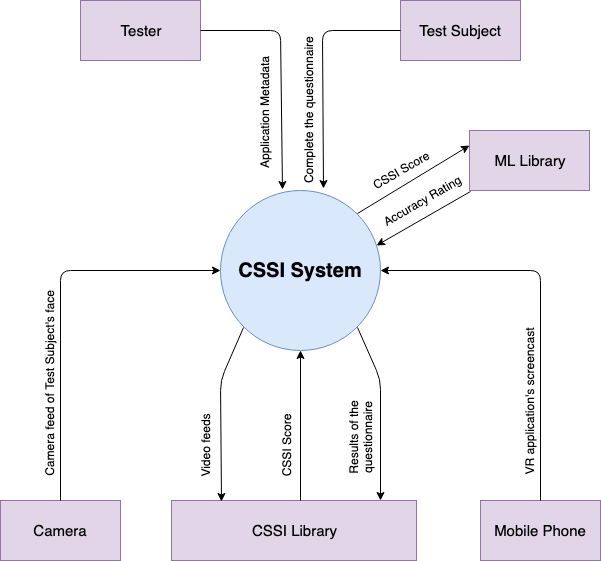

The diagram above was exported from draw.io. Its source (the exported page's mxGraphModel, read from the mxfile embedded in the PNG):
<mxGraphModel dx="1398" dy="899" grid="1" gridSize="10" guides="1" tooltips="1" connect="1" arrows="1" fold="1" page="1" pageScale="1" pageWidth="827" pageHeight="1169" math="0" shadow="0">
  <root>
    <mxCell id="0" />
    <mxCell id="1" parent="0" />
    <mxCell id="g2EHRon9JetEl0cgjzx7-1" value="&lt;font size=&quot;1&quot;&gt;&lt;b style=&quot;font-size: 20px&quot;&gt;CSSI System&lt;/b&gt;&lt;/font&gt;" style="ellipse;whiteSpace=wrap;html=1;aspect=fixed;fillColor=#dae8fc;strokeColor=#6c8ebf;" parent="1" vertex="1">
      <mxGeometry x="340" y="390" width="160" height="160" as="geometry" />
    </mxCell>
    <mxCell id="g2EHRon9JetEl0cgjzx7-3" value="Tester" style="rounded=0;whiteSpace=wrap;html=1;fontSize=15;fillColor=#e1d5e7;strokeColor=#9673a6;" parent="1" vertex="1">
      <mxGeometry x="200" y="200" width="120" height="60" as="geometry" />
    </mxCell>
    <mxCell id="g2EHRon9JetEl0cgjzx7-4" value="Test Subject" style="rounded=0;whiteSpace=wrap;html=1;fontSize=15;fillColor=#e1d5e7;strokeColor=#9673a6;" parent="1" vertex="1">
      <mxGeometry x="520" y="200" width="120" height="60" as="geometry" />
    </mxCell>
    <mxCell id="g2EHRon9JetEl0cgjzx7-5" value="ML Library" style="rounded=0;whiteSpace=wrap;html=1;fontSize=15;fillColor=#e1d5e7;strokeColor=#9673a6;" parent="1" vertex="1">
      <mxGeometry x="589" y="330" width="120" height="60" as="geometry" />
    </mxCell>
    <mxCell id="g2EHRon9JetEl0cgjzx7-6" value="CSSI Library" style="rounded=0;whiteSpace=wrap;html=1;fontSize=15;fillColor=#e1d5e7;strokeColor=#9673a6;" parent="1" vertex="1">
      <mxGeometry x="291" y="700" width="245" height="60" as="geometry" />
    </mxCell>
    <mxCell id="g2EHRon9JetEl0cgjzx7-7" value="Camera" style="rounded=0;whiteSpace=wrap;html=1;fontSize=15;fillColor=#e1d5e7;strokeColor=#9673a6;" parent="1" vertex="1">
      <mxGeometry x="120" y="700" width="120" height="60" as="geometry" />
    </mxCell>
    <mxCell id="g2EHRon9JetEl0cgjzx7-8" value="Mobile Phone" style="rounded=0;whiteSpace=wrap;html=1;fontSize=15;fillColor=#e1d5e7;strokeColor=#9673a6;" parent="1" vertex="1">
      <mxGeometry x="600" y="700" width="120" height="60" as="geometry" />
    </mxCell>
    <mxCell id="g2EHRon9JetEl0cgjzx7-11" value="" style="endArrow=classic;html=1;entryX=0;entryY=0.5;entryDx=0;entryDy=0;exitX=0.5;exitY=0;exitDx=0;exitDy=0;" parent="1" source="g2EHRon9JetEl0cgjzx7-7" target="g2EHRon9JetEl0cgjzx7-1" edge="1">
      <mxGeometry width="50" height="50" relative="1" as="geometry">
        <mxPoint x="140" y="700" as="sourcePoint" />
        <mxPoint x="190" y="650" as="targetPoint" />
        <Array as="points">
          <mxPoint x="180" y="470" />
        </Array>
      </mxGeometry>
    </mxCell>
    <mxCell id="g2EHRon9JetEl0cgjzx7-13" value="Camera feed of Test Subject's face" style="text;html=1;strokeColor=none;fillColor=none;align=center;verticalAlign=middle;whiteSpace=wrap;rounded=0;fontSize=12;rotation=-90;" parent="1" vertex="1">
      <mxGeometry x="73" y="573" width="192" height="20" as="geometry" />
    </mxCell>
    <mxCell id="g2EHRon9JetEl0cgjzx7-14" value="" style="endArrow=classic;html=1;exitX=0.5;exitY=0;exitDx=0;exitDy=0;entryX=1;entryY=0.5;entryDx=0;entryDy=0;" parent="1" source="g2EHRon9JetEl0cgjzx7-8" target="g2EHRon9JetEl0cgjzx7-1" edge="1">
      <mxGeometry width="50" height="50" relative="1" as="geometry">
        <mxPoint x="360" y="691" as="sourcePoint" />
        <mxPoint x="430" y="580" as="targetPoint" />
        <Array as="points">
          <mxPoint x="660" y="470" />
        </Array>
      </mxGeometry>
    </mxCell>
    <mxCell id="g2EHRon9JetEl0cgjzx7-15" value="VR application's screencast" style="text;html=1;strokeColor=none;fillColor=none;align=center;verticalAlign=middle;whiteSpace=wrap;rounded=0;fontSize=12;rotation=-90;" parent="1" vertex="1">
      <mxGeometry x="571" y="591" width="156" height="20" as="geometry" />
    </mxCell>
    <mxCell id="g2EHRon9JetEl0cgjzx7-17" value="" style="endArrow=classic;html=1;fontSize=12;entryX=0.204;entryY=0.017;entryDx=0;entryDy=0;entryPerimeter=0;exitX=0;exitY=1;exitDx=0;exitDy=0;" parent="1" source="g2EHRon9JetEl0cgjzx7-1" target="g2EHRon9JetEl0cgjzx7-6" edge="1">
      <mxGeometry width="50" height="50" relative="1" as="geometry">
        <mxPoint x="350" y="530" as="sourcePoint" />
        <mxPoint x="360" y="560" as="targetPoint" />
        <Array as="points">
          <mxPoint x="340" y="580" />
        </Array>
      </mxGeometry>
    </mxCell>
    <mxCell id="g2EHRon9JetEl0cgjzx7-18" value="Video feeds" style="text;html=1;strokeColor=none;fillColor=none;align=center;verticalAlign=middle;whiteSpace=wrap;rounded=0;fontSize=12;rotation=-90;" parent="1" vertex="1">
      <mxGeometry x="291" y="635" width="68" height="20" as="geometry" />
    </mxCell>
    <mxCell id="g2EHRon9JetEl0cgjzx7-21" value="" style="endArrow=classic;html=1;fontSize=12;exitX=1;exitY=1;exitDx=0;exitDy=0;" parent="1" source="g2EHRon9JetEl0cgjzx7-1" edge="1">
      <mxGeometry width="50" height="50" relative="1" as="geometry">
        <mxPoint x="519" y="540" as="sourcePoint" />
        <mxPoint x="500" y="700" as="targetPoint" />
        <Array as="points">
          <mxPoint x="500" y="579" />
        </Array>
      </mxGeometry>
    </mxCell>
    <mxCell id="g2EHRon9JetEl0cgjzx7-22" value="Results of the questionnaire" style="text;html=1;strokeColor=none;fillColor=none;align=center;verticalAlign=middle;whiteSpace=wrap;rounded=0;fontSize=12;rotation=-90;" parent="1" vertex="1">
      <mxGeometry x="417" y="627" width="125" height="20" as="geometry" />
    </mxCell>
    <mxCell id="g2EHRon9JetEl0cgjzx7-23" value="" style="endArrow=classic;html=1;fontSize=12;exitX=0.527;exitY=0;exitDx=0;exitDy=0;entryX=0.5;entryY=1;entryDx=0;entryDy=0;exitPerimeter=0;" parent="1" source="g2EHRon9JetEl0cgjzx7-6" target="g2EHRon9JetEl0cgjzx7-1" edge="1">
      <mxGeometry width="50" height="50" relative="1" as="geometry">
        <mxPoint x="411" y="550" as="sourcePoint" />
        <mxPoint x="450" y="650" as="targetPoint" />
        <Array as="points" />
      </mxGeometry>
    </mxCell>
    <mxCell id="g2EHRon9JetEl0cgjzx7-24" value="" style="endArrow=classic;html=1;fontSize=12;exitX=1;exitY=0.5;exitDx=0;exitDy=0;entryX=0.388;entryY=-0.006;entryDx=0;entryDy=0;entryPerimeter=0;" parent="1" source="g2EHRon9JetEl0cgjzx7-3" target="g2EHRon9JetEl0cgjzx7-1" edge="1">
      <mxGeometry width="50" height="50" relative="1" as="geometry">
        <mxPoint x="280" y="330" as="sourcePoint" />
        <mxPoint x="330" y="280" as="targetPoint" />
        <Array as="points">
          <mxPoint x="400" y="230" />
        </Array>
      </mxGeometry>
    </mxCell>
    <mxCell id="g2EHRon9JetEl0cgjzx7-25" value="Application Metadata" style="text;html=1;strokeColor=none;fillColor=none;align=center;verticalAlign=middle;whiteSpace=wrap;rounded=0;fontSize=12;rotation=-90;" parent="1" vertex="1">
      <mxGeometry x="326" y="303" width="116" height="20" as="geometry" />
    </mxCell>
    <mxCell id="g2EHRon9JetEl0cgjzx7-26" value="" style="endArrow=classic;html=1;fontSize=12;exitX=0;exitY=0.5;exitDx=0;exitDy=0;entryX=0.644;entryY=-0.012;entryDx=0;entryDy=0;entryPerimeter=0;" parent="1" source="g2EHRon9JetEl0cgjzx7-4" target="g2EHRon9JetEl0cgjzx7-1" edge="1">
      <mxGeometry width="50" height="50" relative="1" as="geometry">
        <mxPoint x="372" y="237.5" as="sourcePoint" />
        <mxPoint x="442" y="380" as="targetPoint" />
        <Array as="points">
          <mxPoint x="442" y="230" />
        </Array>
      </mxGeometry>
    </mxCell>
    <mxCell id="g2EHRon9JetEl0cgjzx7-27" value="Complete the questionnaire&amp;nbsp;&lt;br&gt;" style="text;html=1;strokeColor=none;fillColor=none;align=center;verticalAlign=middle;whiteSpace=wrap;rounded=0;fontSize=12;rotation=-90;" parent="1" vertex="1">
      <mxGeometry x="349" y="299" width="158" height="20" as="geometry" />
    </mxCell>
    <mxCell id="g2EHRon9JetEl0cgjzx7-28" value="CSSI Score&lt;br&gt;" style="text;html=1;strokeColor=none;fillColor=none;align=center;verticalAlign=middle;whiteSpace=wrap;rounded=0;fontSize=12;rotation=-90;" parent="1" vertex="1">
      <mxGeometry x="363" y="635" width="85" height="20" as="geometry" />
    </mxCell>
    <mxCell id="g2EHRon9JetEl0cgjzx7-29" value="" style="endArrow=classic;html=1;fontSize=12;exitX=1;exitY=0;exitDx=0;exitDy=0;entryX=0;entryY=0.25;entryDx=0;entryDy=0;" parent="1" source="g2EHRon9JetEl0cgjzx7-1" target="g2EHRon9JetEl0cgjzx7-5" edge="1">
      <mxGeometry width="50" height="50" relative="1" as="geometry">
        <mxPoint x="470" y="420" as="sourcePoint" />
        <mxPoint x="520" y="370" as="targetPoint" />
      </mxGeometry>
    </mxCell>
    <mxCell id="g2EHRon9JetEl0cgjzx7-30" value="" style="endArrow=classic;html=1;fontSize=12;entryX=0.975;entryY=0.344;entryDx=0;entryDy=0;entryPerimeter=0;" parent="1" target="g2EHRon9JetEl0cgjzx7-1" edge="1">
      <mxGeometry width="50" height="50" relative="1" as="geometry">
        <mxPoint x="590" y="391" as="sourcePoint" />
        <mxPoint x="502" y="440" as="targetPoint" />
      </mxGeometry>
    </mxCell>
    <mxCell id="g2EHRon9JetEl0cgjzx7-31" value="CSSI Score" style="text;html=1;strokeColor=none;fillColor=none;align=center;verticalAlign=middle;whiteSpace=wrap;rounded=0;fontSize=12;rotation=-30;" parent="1" vertex="1">
      <mxGeometry x="462" y="360" width="116" height="20" as="geometry" />
    </mxCell>
    <mxCell id="g2EHRon9JetEl0cgjzx7-32" value="Accuracy Rating" style="text;html=1;strokeColor=none;fillColor=none;align=center;verticalAlign=middle;whiteSpace=wrap;rounded=0;fontSize=12;rotation=-30;" parent="1" vertex="1">
      <mxGeometry x="484" y="390" width="116" height="20" as="geometry" />
    </mxCell>
  </root>
</mxGraphModel>